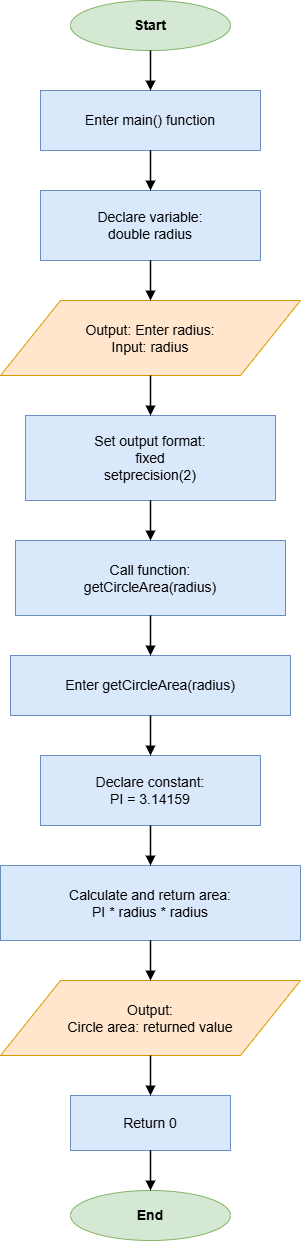

The diagram above was exported from draw.io. Its source (the exported page's mxGraphModel, read from the mxfile embedded in the PNG):
<mxGraphModel dx="716" dy="559" grid="1" gridSize="10" guides="1" tooltips="1" connect="1" arrows="1" fold="1" page="1" pageScale="1" pageWidth="900" pageHeight="1250" math="0" shadow="0">
  <root>
    <mxCell id="0" />
    <mxCell id="1" parent="0" />
    <mxCell id="start" value="Start" style="ellipse;whiteSpace=wrap;html=1;strokeColor=#82B366;fillColor=#D5E8D4;fontSize=14;fontStyle=1;" parent="1" vertex="1">
      <mxGeometry x="370" y="40" width="160" height="50" as="geometry" />
    </mxCell>
    <mxCell id="process1" value="Enter main() function" style="rounded=0;whiteSpace=wrap;html=1;strokeColor=#6C8EBF;fillColor=#DAE8FC;fontSize=14;" parent="1" vertex="1">
      <mxGeometry x="340" y="130" width="220" height="60" as="geometry" />
    </mxCell>
    <mxCell id="process2" value="Declare variable:&#10;double radius" style="rounded=0;whiteSpace=wrap;html=1;strokeColor=#6C8EBF;fillColor=#DAE8FC;fontSize=14;" parent="1" vertex="1">
      <mxGeometry x="340" y="230" width="220" height="70" as="geometry" />
    </mxCell>
    <mxCell id="io1" value="Output: Enter radius:&#10;Input: radius" style="shape=parallelogram;perimeter=parallelogramPerimeter;whiteSpace=wrap;html=1;strokeColor=#D79B00;fillColor=#FFE6CC;fontSize=14;" parent="1" vertex="1">
      <mxGeometry x="300" y="340" width="300" height="75" as="geometry" />
    </mxCell>
    <mxCell id="process3" value="Set output format:&#10;fixed&#10;setprecision(2)" style="rounded=0;whiteSpace=wrap;html=1;strokeColor=#6C8EBF;fillColor=#DAE8FC;fontSize=14;" parent="1" vertex="1">
      <mxGeometry x="325" y="455" width="250" height="85" as="geometry" />
    </mxCell>
    <mxCell id="process4" value="Call function:&#10;getCircleArea(radius)" style="rounded=0;whiteSpace=wrap;html=1;strokeColor=#6C8EBF;fillColor=#DAE8FC;fontSize=14;" parent="1" vertex="1">
      <mxGeometry x="315" y="580" width="270" height="75" as="geometry" />
    </mxCell>
    <mxCell id="process5" value="Enter getCircleArea(radius)" style="rounded=0;whiteSpace=wrap;html=1;strokeColor=#6C8EBF;fillColor=#DAE8FC;fontSize=14;" parent="1" vertex="1">
      <mxGeometry x="310" y="695" width="280" height="60" as="geometry" />
    </mxCell>
    <mxCell id="process6" value="Declare constant:&#10;PI = 3.14159" style="rounded=0;whiteSpace=wrap;html=1;strokeColor=#6C8EBF;fillColor=#DAE8FC;fontSize=14;" parent="1" vertex="1">
      <mxGeometry x="340" y="795" width="220" height="70" as="geometry" />
    </mxCell>
    <mxCell id="process7" value="Calculate and return area:&#10;PI * radius * radius" style="rounded=0;whiteSpace=wrap;html=1;strokeColor=#6C8EBF;fillColor=#DAE8FC;fontSize=14;" parent="1" vertex="1">
      <mxGeometry x="300" y="905" width="300" height="75" as="geometry" />
    </mxCell>
    <mxCell id="io2" value="Output:&#10;Circle area: returned value" style="shape=parallelogram;perimeter=parallelogramPerimeter;whiteSpace=wrap;html=1;strokeColor=#D79B00;fillColor=#FFE6CC;fontSize=14;" parent="1" vertex="1">
      <mxGeometry x="300" y="1020" width="300" height="75" as="geometry" />
    </mxCell>
    <mxCell id="process8" value="Return 0" style="rounded=0;whiteSpace=wrap;html=1;strokeColor=#6C8EBF;fillColor=#DAE8FC;fontSize=14;" parent="1" vertex="1">
      <mxGeometry x="370" y="1135" width="160" height="55" as="geometry" />
    </mxCell>
    <mxCell id="end" value="End" style="ellipse;whiteSpace=wrap;html=1;strokeColor=#82B366;fillColor=#D5E8D4;fontSize=14;fontStyle=1;" parent="1" vertex="1">
      <mxGeometry x="370" y="1230" width="160" height="50" as="geometry" />
    </mxCell>
    <mxCell id="edge1" style="edgeStyle=orthogonalEdgeStyle;rounded=0;orthogonalLoop=1;jettySize=auto;html=1;endArrow=block;endFill=1;strokeColor=#000000;strokeWidth=1.5;" parent="1" source="start" target="process1" edge="1">
      <mxGeometry relative="1" as="geometry" />
    </mxCell>
    <mxCell id="edge2" style="edgeStyle=orthogonalEdgeStyle;rounded=0;orthogonalLoop=1;jettySize=auto;html=1;endArrow=block;endFill=1;strokeColor=#000000;strokeWidth=1.5;" parent="1" source="process1" target="process2" edge="1">
      <mxGeometry relative="1" as="geometry" />
    </mxCell>
    <mxCell id="edge3" style="edgeStyle=orthogonalEdgeStyle;rounded=0;orthogonalLoop=1;jettySize=auto;html=1;endArrow=block;endFill=1;strokeColor=#000000;strokeWidth=1.5;" parent="1" source="process2" target="io1" edge="1">
      <mxGeometry relative="1" as="geometry" />
    </mxCell>
    <mxCell id="edge4" style="edgeStyle=orthogonalEdgeStyle;rounded=0;orthogonalLoop=1;jettySize=auto;html=1;endArrow=block;endFill=1;strokeColor=#000000;strokeWidth=1.5;" parent="1" source="io1" target="process3" edge="1">
      <mxGeometry relative="1" as="geometry" />
    </mxCell>
    <mxCell id="edge5" style="edgeStyle=orthogonalEdgeStyle;rounded=0;orthogonalLoop=1;jettySize=auto;html=1;endArrow=block;endFill=1;strokeColor=#000000;strokeWidth=1.5;" parent="1" source="process3" target="process4" edge="1">
      <mxGeometry relative="1" as="geometry" />
    </mxCell>
    <mxCell id="edge6" style="edgeStyle=orthogonalEdgeStyle;rounded=0;orthogonalLoop=1;jettySize=auto;html=1;endArrow=block;endFill=1;strokeColor=#000000;strokeWidth=1.5;" parent="1" source="process4" target="process5" edge="1">
      <mxGeometry relative="1" as="geometry" />
    </mxCell>
    <mxCell id="edge7" style="edgeStyle=orthogonalEdgeStyle;rounded=0;orthogonalLoop=1;jettySize=auto;html=1;endArrow=block;endFill=1;strokeColor=#000000;strokeWidth=1.5;" parent="1" source="process5" target="process6" edge="1">
      <mxGeometry relative="1" as="geometry" />
    </mxCell>
    <mxCell id="edge8" style="edgeStyle=orthogonalEdgeStyle;rounded=0;orthogonalLoop=1;jettySize=auto;html=1;endArrow=block;endFill=1;strokeColor=#000000;strokeWidth=1.5;" parent="1" source="process6" target="process7" edge="1">
      <mxGeometry relative="1" as="geometry" />
    </mxCell>
    <mxCell id="edge9" style="edgeStyle=orthogonalEdgeStyle;rounded=0;orthogonalLoop=1;jettySize=auto;html=1;endArrow=block;endFill=1;strokeColor=#000000;strokeWidth=1.5;" parent="1" source="process7" target="io2" edge="1">
      <mxGeometry relative="1" as="geometry" />
    </mxCell>
    <mxCell id="edge10" style="edgeStyle=orthogonalEdgeStyle;rounded=0;orthogonalLoop=1;jettySize=auto;html=1;endArrow=block;endFill=1;strokeColor=#000000;strokeWidth=1.5;" parent="1" source="io2" target="process8" edge="1">
      <mxGeometry relative="1" as="geometry" />
    </mxCell>
    <mxCell id="edge11" style="edgeStyle=orthogonalEdgeStyle;rounded=0;orthogonalLoop=1;jettySize=auto;html=1;endArrow=block;endFill=1;strokeColor=#000000;strokeWidth=1.5;" parent="1" source="process8" target="end" edge="1">
      <mxGeometry relative="1" as="geometry" />
    </mxCell>
  </root>
</mxGraphModel>